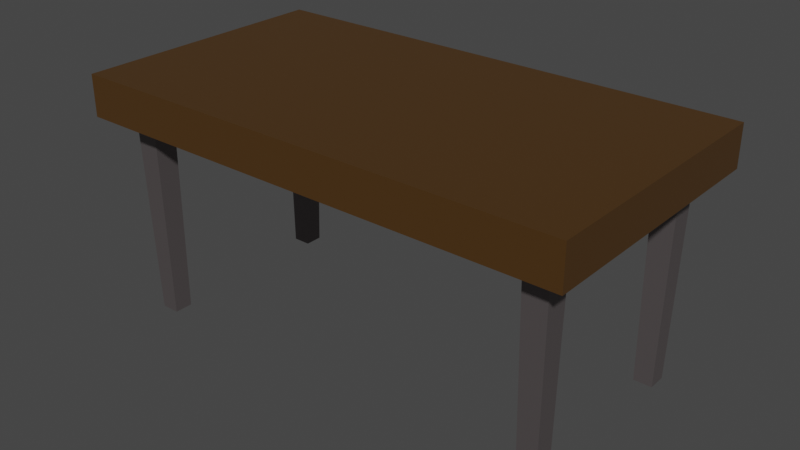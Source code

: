 # Source: Table.blend  (saved by Blender 3.2.14; exported with 4.5.12 LTS)
import bpy
from mathutils import Matrix  # noqa: F401  (used for matrix-valued properties, if any)

bpy.ops.wm.read_factory_settings(use_empty=True)
scene = bpy.context.scene
scene.name = 'Scene'

# ---- collections
col_collection = bpy.data.collections.new('Collection'); scene.collection.children.link(col_collection)

# ---- materials (node trees are filled in below, after node groups)
mat_material = bpy.data.materials.new('Material')
mat_material.alpha_threshold = 0.0
mat_material.use_transparent_shadow = False
mat_material.line_color = (0.0, 0.0, 0.0, 1.0)
mat_material_001 = bpy.data.materials.new('Material.001')
mat_material_001.use_transparent_shadow = False

# ---- material node trees
mat_material.use_nodes = True; mat_material.node_tree.nodes.clear()
_N = mat_material.node_tree.nodes; _L = mat_material.node_tree.links
n0 = _N.new('ShaderNodeOutputMaterial'); n0.name = 'Material Output'; n0.location = (300, 300)
n1 = _N.new('ShaderNodeBsdfPrincipled'); n1.name = 'Principled BSDF'; n1.location = (10, 300)
n1.distribution = 'GGX'
n1.subsurface_method = 'RANDOM_WALK_SKIN'
n1.inputs[0].default_value = (0.07213, 0.03401, 0.007686, 1.0)
n1.inputs[2].default_value = 0.4
n1.inputs[3].default_value = 1.45
n1.inputs[27].default_value = (0.0, 0.0, 0.0, 1.0)
n1.inputs[28].default_value = 1.0
_L.new(n1.outputs[0], n0.inputs[0])
n0.is_active_output = True
mat_material_001.use_nodes = True; mat_material_001.node_tree.nodes.clear()
_N = mat_material_001.node_tree.nodes; _L = mat_material_001.node_tree.links
n0 = _N.new('ShaderNodeBsdfPrincipled'); n0.name = 'Principled BSDF'; n0.location = (10, 300)
n0.distribution = 'GGX'
n0.subsurface_method = 'RANDOM_WALK_SKIN'
n0.inputs[0].default_value = (0.2245, 0.1973, 0.1992, 1.0)
n0.inputs[1].default_value = 0.7724
n0.inputs[3].default_value = 1.45
n0.inputs[27].default_value = (0.0, 0.0, 0.0, 1.0)
n0.inputs[28].default_value = 1.0
n1 = _N.new('ShaderNodeOutputMaterial'); n1.name = 'Material Output'; n1.location = (300, 300)
_L.new(n0.outputs[0], n1.inputs[0])
n1.is_active_output = True

# ---- world
world_world = bpy.data.worlds.new('World'); scene.world = world_world
world_world.use_nodes = True; world_world.node_tree.nodes.clear()
_N = world_world.node_tree.nodes; _L = world_world.node_tree.links
n0 = _N.new('ShaderNodeOutputWorld'); n0.name = 'World Output'; n0.location = (300, 300)
n1 = _N.new('ShaderNodeBackground'); n1.name = 'Background'; n1.location = (10, 300)
n1.inputs[0].default_value = (0.05088, 0.05088, 0.05088, 1.0)
_L.new(n1.outputs[0], n0.inputs[0])
n0.is_active_output = True
world_world.color = (0.05088, 0.05088, 0.05088)
world_world.use_sun_shadow = False
world_world.sun_shadow_jitter_overblur = 0.0

# ---- meshes
me_cube = bpy.data.meshes.new('Cube')
me_cube.from_pydata([(0.0, 0.0, 1.0), (0.0, 0.0, -1.0), (0.0, -0.5313, 1.0), (0.0, -0.5313, -1.0), (-1.0, 0.0, 1.0), (-1.0, 0.0, -1.0), (-1.0, -0.5313, 1.0), (-1.0, -0.5313, -1.0), (-0.9, 0.0, -1.0), (-0.9, -0.5313, 1.0), (-0.9, -0.5313, -1.0), (-0.9, 0.0, 1.0), (-1.0, -0.4313, -1.0), (0.0, -0.4313, 1.0), (-1.0, -0.4313, 1.0), (0.0, -0.4313, -1.0), (-0.9, -0.4313, -1.0), (-0.9, -0.4313, 1.0), (-0.805, -0.5313, -1.0), (-0.805, 0.0, 1.0), (-0.805, 0.0, -1.0), (-0.805, -0.5313, 1.0), (-0.805, -0.4313, 1.0), (-0.805, -0.4313, -1.0), (-1.0, -0.3363, 1.0), (0.0, -0.3363, -1.0), (-1.0, -0.3363, -1.0), (0.0, -0.3363, 1.0), (-0.9, -0.3363, -1.0), (-0.9, -0.3363, 1.0), (-0.805, -0.3363, -1.0), (-0.805, -0.3363, 1.0), (-0.8864, -0.3368, -10.93), (-0.8864, -0.4111, -10.93), (-0.812, -0.4111, -10.93), (-0.812, -0.3368, -10.93), (1.0, 0.0, 1.0), (1.0, 0.0, -1.0), (1.0, -0.5313, 1.0), (1.0, -0.5313, -1.0), (0.9, 0.0, -1.0), (0.9, -0.5313, 1.0), (0.9, -0.5313, -1.0), (0.9, 0.0, 1.0), (1.0, -0.4313, -1.0), (1.0, -0.4313, 1.0), (0.9, -0.4313, -1.0), (0.9, -0.4313, 1.0), (0.805, -0.5313, -1.0), (0.805, 0.0, 1.0), (0.805, 0.0, -1.0), (0.805, -0.5313, 1.0), (0.805, -0.4313, 1.0), (0.805, -0.4313, -1.0), (1.0, -0.3363, 1.0), (1.0, -0.3363, -1.0), (0.9, -0.3363, -1.0), (0.9, -0.3363, 1.0), (0.805, -0.3363, -1.0), (0.805, -0.3363, 1.0), (0.8864, -0.3368, -10.93), (0.8864, -0.4111, -10.93), (0.812, -0.4111, -10.93), (0.812, -0.3368, -10.93), (0.0, 0.5313, 1.0), (0.0, 0.5313, -1.0), (-1.0, 0.5313, 1.0), (-1.0, 0.5313, -1.0), (-0.9, 0.5313, 1.0), (-0.9, 0.5313, -1.0), (-1.0, 0.4313, -1.0), (0.0, 0.4313, 1.0), (-1.0, 0.4313, 1.0), (0.0, 0.4313, -1.0), (-0.9, 0.4313, -1.0), (-0.9, 0.4313, 1.0), (-0.805, 0.5313, -1.0), (-0.805, 0.5313, 1.0), (-0.805, 0.4313, 1.0), (-0.805, 0.4313, -1.0), (-1.0, 0.3363, 1.0), (0.0, 0.3363, -1.0), (-1.0, 0.3363, -1.0), (0.0, 0.3363, 1.0), (-0.9, 0.3363, -1.0), (-0.9, 0.3363, 1.0), (-0.805, 0.3363, -1.0), (-0.805, 0.3363, 1.0), (-0.8864, 0.3368, -10.93), (-0.8864, 0.4111, -10.93), (-0.812, 0.4111, -10.93), (-0.812, 0.3368, -10.93), (1.0, 0.5313, 1.0), (1.0, 0.5313, -1.0), (0.9, 0.5313, 1.0), (0.9, 0.5313, -1.0), (1.0, 0.4313, -1.0), (1.0, 0.4313, 1.0), (0.9, 0.4313, -1.0), (0.9, 0.4313, 1.0), (0.805, 0.5313, -1.0), (0.805, 0.5313, 1.0), (0.805, 0.4313, 1.0), (0.805, 0.4313, -1.0), (1.0, 0.3363, 1.0), (1.0, 0.3363, -1.0), (0.9, 0.3363, -1.0), (0.9, 0.3363, 1.0), (0.805, 0.3363, -1.0), (0.805, 0.3363, 1.0), (0.8864, 0.3368, -10.93), (0.8864, 0.4111, -10.93), (0.812, 0.4111, -10.93), (0.812, 0.3368, -10.93)], [], [(17, 14, 6, 9), (10, 9, 6, 7), (26, 24, 4, 5), (23, 15, 3, 18), (15, 13, 2, 3), (20, 19, 0, 1), (5, 4, 11, 8), (12, 16, 10, 7), (18, 21, 9, 10), (22, 17, 9, 21), (31, 29, 17, 22), (26, 28, 16, 12), (25, 27, 13, 15), (30, 25, 15, 23), (7, 6, 14, 12), (29, 24, 14, 17), (23, 16, 33, 34), (27, 31, 22, 13), (13, 22, 21, 2), (3, 2, 21, 18), (8, 11, 19, 20), (16, 23, 18, 10), (0, 19, 31, 27), (8, 20, 30, 28), (11, 4, 24, 29), (20, 1, 25, 30), (1, 0, 27, 25), (5, 8, 28, 26), (19, 11, 29, 31), (12, 14, 24, 26), (32, 35, 34, 33), (30, 23, 34, 35), (16, 28, 32, 33), (28, 30, 35, 32), (47, 41, 38, 45), (42, 39, 38, 41), (55, 37, 36, 54), (53, 48, 3, 15), (50, 1, 0, 49), (37, 40, 43, 36), (44, 39, 42, 46), (48, 42, 41, 51), (52, 51, 41, 47), (59, 52, 47, 57), (55, 44, 46, 56), (58, 53, 15, 25), (39, 44, 45, 38), (57, 47, 45, 54), (53, 62, 61, 46), (27, 13, 52, 59), (13, 2, 51, 52), (3, 48, 51, 2), (40, 50, 49, 43), (46, 42, 48, 53), (0, 27, 59, 49), (40, 56, 58, 50), (43, 57, 54, 36), (50, 58, 25, 1), (37, 55, 56, 40), (49, 59, 57, 43), (44, 55, 54, 45), (60, 61, 62, 63), (58, 63, 62, 53), (46, 61, 60, 56), (56, 60, 63, 58), (75, 68, 66, 72), (69, 67, 66, 68), (82, 5, 4, 80), (79, 76, 65, 73), (73, 65, 64, 71), (70, 67, 69, 74), (76, 69, 68, 77), (78, 77, 68, 75), (87, 78, 75, 85), (82, 70, 74, 84), (81, 73, 71, 83), (86, 79, 73, 81), (67, 70, 72, 66), (85, 75, 72, 80), (79, 90, 89, 74), (83, 71, 78, 87), (71, 64, 77, 78), (65, 76, 77, 64), (74, 69, 76, 79), (0, 83, 87, 19), (8, 84, 86, 20), (11, 85, 80, 4), (20, 86, 81, 1), (1, 81, 83, 0), (5, 82, 84, 8), (19, 87, 85, 11), (70, 82, 80, 72), (88, 89, 90, 91), (86, 91, 90, 79), (74, 89, 88, 84), (84, 88, 91, 86), (99, 97, 92, 94), (95, 94, 92, 93), (105, 104, 36, 37), (103, 73, 65, 100), (96, 98, 95, 93), (100, 101, 94, 95), (102, 99, 94, 101), (109, 107, 99, 102), (105, 106, 98, 96), (108, 81, 73, 103), (93, 92, 97, 96), (107, 104, 97, 99), (103, 98, 111, 112), (83, 109, 102, 71), (71, 102, 101, 64), (65, 64, 101, 100), (98, 103, 100, 95), (0, 49, 109, 83), (40, 50, 108, 106), (43, 36, 104, 107), (50, 1, 81, 108), (37, 40, 106, 105), (49, 43, 107, 109), (96, 97, 104, 105), (110, 113, 112, 111), (108, 103, 112, 113), (98, 106, 110, 111), (106, 108, 113, 110)])
me_cube.polygons.foreach_set('material_index', [0, 0, 0, 0, 0, 0, 0, 0, 0, 0, 0, 0, 0, 0, 0, 0, 1, 0, 0, 0, 0, 0, 0, 0, 0, 0, 0, 0, 0, 0, 1, 1, 1, 1, 0, 0, 0, 0, 0, 0, 0, 0, 0, 0, 0, 0, 0, 0, 1, 0, 0, 0, 0, 0, 0, 0, 0, 0, 0, 0, 0, 1, 1, 1, 1, 0, 0, 0, 0, 0, 0, 0, 0, 0, 0, 0, 0, 0, 0, 1, 0, 0, 0, 0, 0, 0, 0, 0, 0, 0, 0, 0, 1, 1, 1, 1, 0, 0, 0, 0, 0, 0, 0, 0, 0, 0, 0, 0, 1, 0, 0, 0, 0, 0, 0, 0, 0, 0, 0, 0, 1, 1, 1, 1])
_uv = me_cube.uv_layers.new(name='UVMap')
_uv.uv.foreach_set('vector', [0.8625, 0.7375, 0.875, 0.7375, 0.875, 0.75, 0.8625, 0.75, 0.375, 0.9875, 0.625, 0.9875, 0.625, 1.0, 0.375, 1.0, 0.375, 0.02437, 0.625, 0.02437, 0.625, 0.25, 0.375, 0.25, 0.1494, 0.7375, 0.375, 0.7375, 0.375, 0.75, 0.1494, 0.75, 0.375, 0.7375, 0.625, 0.7375, 0.625, 0.75, 0.375, 0.75, 0.375, 0.2744, 0.625, 0.2744, 0.625, 0.5, 0.375, 0.5, 0.375, 0.25, 0.625, 0.25, 0.625, 0.2625, 0.375, 0.2625, 0.125, 0.7375, 0.1375, 0.7375, 0.1375, 0.75, 0.125, 0.75, 0.375, 0.9756, 0.625, 0.9756, 0.625, 0.9875, 0.375, 0.9875, 0.8506, 0.7375, 0.8625, 0.7375, 0.8625, 0.75, 0.8506, 0.75, 0.8506, 0.7256, 0.8625, 0.7256, 0.8625, 0.7375, 0.8506, 0.7375, 0.125, 0.7256, 0.1375, 0.7256, 0.1375, 0.7375, 0.125, 0.7375, 0.375, 0.7256, 0.625, 0.7256, 0.625, 0.7375, 0.375, 0.7375, 0.1494, 0.7256, 0.375, 0.7256, 0.375, 0.7375, 0.1494, 0.7375, 0.375, 0.0, 0.625, 0.0, 0.625, 0.0125, 0.375, 0.0125, 0.8625, 0.7256, 0.875, 0.7256, 0.875, 0.7375, 0.8625, 0.7375, 0.1494, 0.7375, 0.1375, 0.7375, 0.1375, 0.7375, 0.1494, 0.7375, 0.625, 0.7256, 0.8506, 0.7256, 0.8506, 0.7375, 0.625, 0.7375, 0.625, 0.7375, 0.8506, 0.7375, 0.8506, 0.75, 0.625, 0.75, 0.375, 0.75, 0.625, 0.75, 0.625, 0.9756, 0.375, 0.9756, 0.375, 0.2625, 0.625, 0.2625, 0.625, 0.2744, 0.375, 0.2744, 0.1375, 0.7375, 0.1494, 0.7375, 0.1494, 0.75, 0.1375, 0.75, 0.625, 0.5, 0.8506, 0.5, 0.8506, 0.7256, 0.625, 0.7256, 0.1375, 0.5, 0.1494, 0.5, 0.1494, 0.7256, 0.1375, 0.7256, 0.8625, 0.5, 0.875, 0.5, 0.875, 0.7256, 0.8625, 0.7256, 0.1494, 0.5, 0.375, 0.5, 0.375, 0.7256, 0.1494, 0.7256, 0.375, 0.5, 0.625, 0.5, 0.625, 0.7256, 0.375, 0.7256, 0.125, 0.5, 0.1375, 0.5, 0.1375, 0.7256, 0.125, 0.7256, 0.8506, 0.5, 0.8625, 0.5, 0.8625, 0.7256, 0.8506, 0.7256, 0.375, 0.0125, 0.625, 0.0125, 0.625, 0.02437, 0.375, 0.02437, 0.1375, 0.7256, 0.1494, 0.7256, 0.1494, 0.7375, 0.1375, 0.7375, 0.1494, 0.7256, 0.1494, 0.7375, 0.1494, 0.7375, 0.1494, 0.7256, 0.1375, 0.7375, 0.1375, 0.7256, 0.1375, 0.7256, 0.1375, 0.7375, 0.1375, 0.7256, 0.1494, 0.7256, 0.1494, 0.7256, 0.1375, 0.7256, 0.8625, 0.7375, 0.8625, 0.75, 0.875, 0.75, 0.875, 0.7375, 0.375, 0.9875, 0.375, 1.0, 0.625, 1.0, 0.625, 0.9875, 0.375, 0.02437, 0.375, 0.25, 0.625, 0.25, 0.625, 0.02437, 0.1494, 0.7375, 0.1494, 0.75, 0.375, 0.75, 0.375, 0.7375, 0.375, 0.2744, 0.375, 0.5, 0.625, 0.5, 0.625, 0.2744, 0.375, 0.25, 0.375, 0.2625, 0.625, 0.2625, 0.625, 0.25, 0.125, 0.7375, 0.125, 0.75, 0.1375, 0.75, 0.1375, 0.7375, 0.375, 0.9756, 0.375, 0.9875, 0.625, 0.9875, 0.625, 0.9756, 0.8506, 0.7375, 0.8506, 0.75, 0.8625, 0.75, 0.8625, 0.7375, 0.8506, 0.7256, 0.8506, 0.7375, 0.8625, 0.7375, 0.8625, 0.7256, 0.125, 0.7256, 0.125, 0.7375, 0.1375, 0.7375, 0.1375, 0.7256, 0.1494, 0.7256, 0.1494, 0.7375, 0.375, 0.7375, 0.375, 0.7256, 0.375, 0.0, 0.375, 0.0125, 0.625, 0.0125, 0.625, 0.0, 0.8625, 0.7256, 0.8625, 0.7375, 0.875, 0.7375, 0.875, 0.7256, 0.1494, 0.7375, 0.1494, 0.7375, 0.1375, 0.7375, 0.1375, 0.7375, 0.625, 0.7256, 0.625, 0.7375, 0.8506, 0.7375, 0.8506, 0.7256, 0.625, 0.7375, 0.625, 0.75, 0.8506, 0.75, 0.8506, 0.7375, 0.375, 0.75, 0.375, 0.9756, 0.625, 0.9756, 0.625, 0.75, 0.375, 0.2625, 0.375, 0.2744, 0.625, 0.2744, 0.625, 0.2625, 0.1375, 0.7375, 0.1375, 0.75, 0.1494, 0.75, 0.1494, 0.7375, 0.625, 0.5, 0.625, 0.7256, 0.8506, 0.7256, 0.8506, 0.5, 0.1375, 0.5, 0.1375, 0.7256, 0.1494, 0.7256, 0.1494, 0.5, 0.8625, 0.5, 0.8625, 0.7256, 0.875, 0.7256, 0.875, 0.5, 0.1494, 0.5, 0.1494, 0.7256, 0.375, 0.7256, 0.375, 0.5, 0.125, 0.5, 0.125, 0.7256, 0.1375, 0.7256, 0.1375, 0.5, 0.8506, 0.5, 0.8506, 0.7256, 0.8625, 0.7256, 0.8625, 0.5, 0.375, 0.0125, 0.375, 0.02437, 0.625, 0.02437, 0.625, 0.0125, 0.1375, 0.7256, 0.1375, 0.7375, 0.1494, 0.7375, 0.1494, 0.7256, 0.1494, 0.7256, 0.1494, 0.7256, 0.1494, 0.7375, 0.1494, 0.7375, 0.1375, 0.7375, 0.1375, 0.7375, 0.1375, 0.7256, 0.1375, 0.7256, 0.1375, 0.7256, 0.1375, 0.7256, 0.1494, 0.7256, 0.1494, 0.7256, 0.8625, 0.7375, 0.8625, 0.75, 0.875, 0.75, 0.875, 0.7375, 0.375, 0.9875, 0.375, 1.0, 0.625, 1.0, 0.625, 0.9875, 0.375, 0.02437, 0.375, 0.25, 0.625, 0.25, 0.625, 0.02437, 0.1494, 0.7375, 0.1494, 0.75, 0.375, 0.75, 0.375, 0.7375, 0.375, 0.7375, 0.375, 0.75, 0.625, 0.75, 0.625, 0.7375, 0.125, 0.7375, 0.125, 0.75, 0.1375, 0.75, 0.1375, 0.7375, 0.375, 0.9756, 0.375, 0.9875, 0.625, 0.9875, 0.625, 0.9756, 0.8506, 0.7375, 0.8506, 0.75, 0.8625, 0.75, 0.8625, 0.7375, 0.8506, 0.7256, 0.8506, 0.7375, 0.8625, 0.7375, 0.8625, 0.7256, 0.125, 0.7256, 0.125, 0.7375, 0.1375, 0.7375, 0.1375, 0.7256, 0.375, 0.7256, 0.375, 0.7375, 0.625, 0.7375, 0.625, 0.7256, 0.1494, 0.7256, 0.1494, 0.7375, 0.375, 0.7375, 0.375, 0.7256, 0.375, 0.0, 0.375, 0.0125, 0.625, 0.0125, 0.625, 0.0, 0.8625, 0.7256, 0.8625, 0.7375, 0.875, 0.7375, 0.875, 0.7256, 0.1494, 0.7375, 0.1494, 0.7375, 0.1375, 0.7375, 0.1375, 0.7375, 0.625, 0.7256, 0.625, 0.7375, 0.8506, 0.7375, 0.8506, 0.7256, 0.625, 0.7375, 0.625, 0.75, 0.8506, 0.75, 0.8506, 0.7375, 0.375, 0.75, 0.375, 0.9756, 0.625, 0.9756, 0.625, 0.75, 0.1375, 0.7375, 0.1375, 0.75, 0.1494, 0.75, 0.1494, 0.7375, 0.625, 0.5, 0.625, 0.7256, 0.8506, 0.7256, 0.8506, 0.5, 0.1375, 0.5, 0.1375, 0.7256, 0.1494, 0.7256, 0.1494, 0.5, 0.8625, 0.5, 0.8625, 0.7256, 0.875, 0.7256, 0.875, 0.5, 0.1494, 0.5, 0.1494, 0.7256, 0.375, 0.7256, 0.375, 0.5, 0.375, 0.5, 0.375, 0.7256, 0.625, 0.7256, 0.625, 0.5, 0.125, 0.5, 0.125, 0.7256, 0.1375, 0.7256, 0.1375, 0.5, 0.8506, 0.5, 0.8506, 0.7256, 0.8625, 0.7256, 0.8625, 0.5, 0.375, 0.0125, 0.375, 0.02437, 0.625, 0.02437, 0.625, 0.0125, 0.1375, 0.7256, 0.1375, 0.7375, 0.1494, 0.7375, 0.1494, 0.7256, 0.1494, 0.7256, 0.1494, 0.7256, 0.1494, 0.7375, 0.1494, 0.7375, 0.1375, 0.7375, 0.1375, 0.7375, 0.1375, 0.7256, 0.1375, 0.7256, 0.1375, 0.7256, 0.1375, 0.7256, 0.1494, 0.7256, 0.1494, 0.7256, 0.8625, 0.7375, 0.875, 0.7375, 0.875, 0.75, 0.8625, 0.75, 0.375, 0.9875, 0.625, 0.9875, 0.625, 1.0, 0.375, 1.0, 0.375, 0.02437, 0.625, 0.02437, 0.625, 0.25, 0.375, 0.25, 0.1494, 0.7375, 0.375, 0.7375, 0.375, 0.75, 0.1494, 0.75, 0.125, 0.7375, 0.1375, 0.7375, 0.1375, 0.75, 0.125, 0.75, 0.375, 0.9756, 0.625, 0.9756, 0.625, 0.9875, 0.375, 0.9875, 0.8506, 0.7375, 0.8625, 0.7375, 0.8625, 0.75, 0.8506, 0.75, 0.8506, 0.7256, 0.8625, 0.7256, 0.8625, 0.7375, 0.8506, 0.7375, 0.125, 0.7256, 0.1375, 0.7256, 0.1375, 0.7375, 0.125, 0.7375, 0.1494, 0.7256, 0.375, 0.7256, 0.375, 0.7375, 0.1494, 0.7375, 0.375, 0.0, 0.625, 0.0, 0.625, 0.0125, 0.375, 0.0125, 0.8625, 0.7256, 0.875, 0.7256, 0.875, 0.7375, 0.8625, 0.7375, 0.1494, 0.7375, 0.1375, 0.7375, 0.1375, 0.7375, 0.1494, 0.7375, 0.625, 0.7256, 0.8506, 0.7256, 0.8506, 0.7375, 0.625, 0.7375, 0.625, 0.7375, 0.8506, 0.7375, 0.8506, 0.75, 0.625, 0.75, 0.375, 0.75, 0.625, 0.75, 0.625, 0.9756, 0.375, 0.9756, 0.1375, 0.7375, 0.1494, 0.7375, 0.1494, 0.75, 0.1375, 0.75, 0.625, 0.5, 0.8506, 0.5, 0.8506, 0.7256, 0.625, 0.7256, 0.1375, 0.5, 0.1494, 0.5, 0.1494, 0.7256, 0.1375, 0.7256, 0.8625, 0.5, 0.875, 0.5, 0.875, 0.7256, 0.8625, 0.7256, 0.1494, 0.5, 0.375, 0.5, 0.375, 0.7256, 0.1494, 0.7256, 0.125, 0.5, 0.1375, 0.5, 0.1375, 0.7256, 0.125, 0.7256, 0.8506, 0.5, 0.8625, 0.5, 0.8625, 0.7256, 0.8506, 0.7256, 0.375, 0.0125, 0.625, 0.0125, 0.625, 0.02437, 0.375, 0.02437, 0.1375, 0.7256, 0.1494, 0.7256, 0.1494, 0.7375, 0.1375, 0.7375, 0.1494, 0.7256, 0.1494, 0.7375, 0.1494, 0.7375, 0.1494, 0.7256, 0.1375, 0.7375, 0.1375, 0.7256, 0.1375, 0.7256, 0.1375, 0.7375, 0.1375, 0.7256, 0.1494, 0.7256, 0.1494, 0.7256, 0.1375, 0.7256])
me_cube.materials.append(mat_material)
me_cube.materials.append(mat_material_001)
me_cube.use_mirror_vertex_groups = False
me_cube.update()

# ---- objects
ob_table = bpy.data.objects.new('Table', me_cube)

# ---- transforms, parenting, visibility, modifiers, constraints
ob_table.location = (0.0, 0.0, 1.034)
ob_table.scale = (1.72, 1.72, 0.1417)
ob_table.lock_rotations_4d = False
ob_table.empty_display_type = 'ARROWS'
ob_table.lineart.crease_threshold = 0.0

# ---- collection membership
col_collection.objects.link(ob_table)

# ---- scene / render settings (as saved in the file)
scene.frame_start = 1; scene.frame_end = 250; scene.frame_set(1)
scene.render.engine = 'BLENDER_EEVEE_NEXT'
scene.cycles.sampling_pattern = 'TABULATED_SOBOL'
scene.cycles.use_light_tree = False
scene.view_settings.view_transform = 'Filmic'
bpy.context.view_layer.update()

# ---- added for rendering (the .blend has no active camera and no usable light): camera, sun
cam_auto = bpy.data.cameras.new('AutoCamera')
cam_auto.lens = 50.0
cam_auto.sensor_width = 36.0
cam_auto.clip_end = 1000.0
ob_auto_camera = bpy.data.objects.new('AutoCamera', cam_auto)
scene.collection.objects.link(ob_auto_camera)
ob_auto_camera.location = (3.92938, -4.71526, 3.47444)
ob_auto_camera.rotation_euler = (1.09748, -7.21219e-08, 0.694738)
scene.camera = ob_auto_camera
light_auto_sun = bpy.data.lights.new('AutoSun', 'SUN')
light_auto_sun.energy = 3.0
light_auto_sun.angle = 0.0523599
ob_auto_sun = bpy.data.objects.new('AutoSun', light_auto_sun)
scene.collection.objects.link(ob_auto_sun)
ob_auto_sun.rotation_euler = (0.872665, 0.174533, 0.523599)
bpy.context.view_layer.update()
